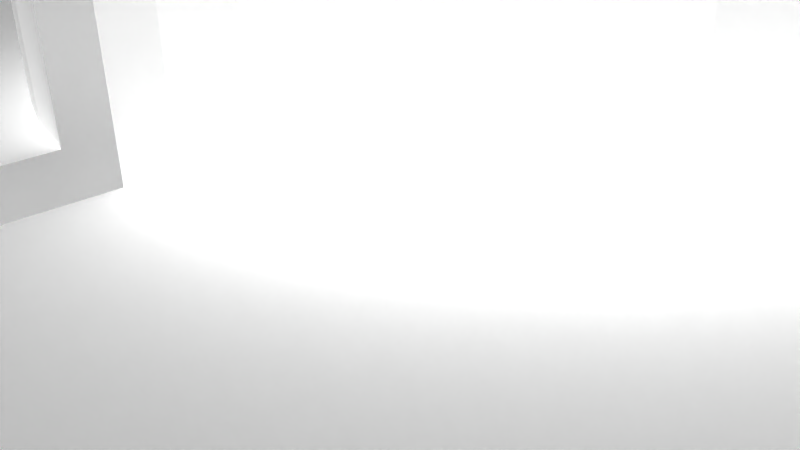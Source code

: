 # Source: 12361.blend  (saved by Blender 2.72.0; exported with 4.5.12 LTS)
import bpy
from mathutils import Matrix  # noqa: F401  (used for matrix-valued properties, if any)

bpy.ops.wm.read_factory_settings(use_empty=True)
scene = bpy.context.scene
scene.name = 'Scene'

# ---- collections
col_collection_1 = bpy.data.collections.new('Collection 1'); scene.collection.children.link(col_collection_1)

# ---- materials (node trees are filled in below, after node groups)
mat_material = bpy.data.materials.new('Material')
mat_material.alpha_threshold = 0.0
mat_material.use_transparent_shadow = False
mat_material.diffuse_color = (1.0, 1.0, 1.0, 1.0)
mat_material.specular_color = (0.902, 0.902, 0.902)
mat_material.roughness = 0.5

# ---- material node trees

# ---- world
world_world = bpy.data.worlds.new('World'); scene.world = world_world
world_world.color = (0.05088, 0.05088, 0.05088)
world_world.use_sun_shadow = False
world_world.sun_shadow_jitter_overblur = 0.0
world_world.cycles.sampling_method = 'MANUAL'
world_world.cycles.sample_map_resolution = 256

# ---- cameras
cam_camera = bpy.data.cameras.new('Camera')
cam_camera.clip_end = 100.0
cam_camera.lens = 35.0
cam_camera.sensor_width = 32.0
cam_camera.sensor_height = 18.0
cam_camera.ortho_scale = 7.314
cam_camera.dof.focus_distance = 0.0
cam_camera.dof.aperture_fstop = 128.0

# ---- meshes
me_model = bpy.data.meshes.new('Model')
me_model.from_pydata([(-5.502, 1.02, -8.386), (-5.523, 1.27, -8.363), (-0.635, 1.27, -8.363), (-5.445, 0.783, -8.453), (-0.635, 0.9199, -8.409), (-5.362, 0.5691, -8.558), (-0.635, 0.5937, -8.544), (-5.264, 0.381, -8.696), (-5.161, 0.221, -8.861), (-0.635, 0.3136, -8.759), (-5.06, 0.09078, -9.053), (-0.635, 0.09866, -9.039), (-4.967, -0.005437, -9.265), (-4.887, -0.06467, -9.496), (-0.635, -0.03646, -9.365), (-4.825, -0.08231, -9.74), (-0.635, -0.08255, -9.715), (-4.785, -0.055, -9.987), (-4.768, -0.003324, -10.17), (-0.635, -0.03646, -10.07), (-4.762, 0.2875, -10.64), (-4.762, 0.07453, -10.35), (-0.635, 0.09866, -10.39), (-4.762, 0.5723, -10.87), (-0.635, 0.3136, -10.67), (-4.762, 0.9079, -11.02), (-0.635, 0.5937, -10.89), (-4.762, 1.27, -11.07), (-0.635, 0.9199, -11.02), (-0.635, 1.27, -11.07), (0.635, 1.27, -7.937), (4.762, 1.27, -7.937), (4.762, 0.8098, -7.998), (0.635, 0.8098, -7.998), (0.635, 0.381, -8.175), (4.762, 0.381, -8.175), (0.635, 0.01276, -8.458), (4.762, 0.01276, -8.458), (0.635, -0.4474, -9.255), (0.635, -0.2698, -8.826), (4.762, -0.2698, -8.826), (0.635, -0.508, -9.715), (4.762, -0.4474, -9.255), (0.635, -0.4474, -10.18), (4.762, -0.508, -9.715), (4.762, -0.4474, -10.18), (0.635, -0.2698, -10.6), (4.762, -0.2698, -10.6), (0.635, 0.381, -11.25), (0.635, 0.01276, -10.97), (4.762, 0.01276, -10.97), (4.762, 0.381, -11.25), (0.635, 0.8098, -11.43), (4.762, 0.8098, -11.43), (0.635, 1.27, -11.49), (4.762, 1.27, -11.49), (9.47, 1.76, -6.257), (9.5, 1.27, -6.223), (4.762, 1.27, -6.223), (9.218, 2.679, -6.52), (9.379, 2.235, -6.359), (4.762, 2.174, -6.342), (8.277, 3.631, -7.142), (8.664, 3.391, -6.94), (4.762, 3.016, -6.691), (8.981, 3.07, -6.722), (6.515, 4.077, -7.638), (6.919, 3.962, -7.49), (4.762, 3.74, -7.246), (7.832, 3.795, -7.302), (6.116, 4.226, -7.855), (5.757, 4.382, -8.129), (4.762, 4.295, -7.969), (5.441, 4.528, -8.457), (5.176, 4.65, -8.836), (4.762, 4.643, -8.811), (4.969, 4.733, -9.259), (4.831, 4.762, -9.715), (4.762, 4.762, -9.715), (6.915, -2.222, 8.42), (6.915, 4.762, 8.42), (6.565, 4.762, 8.466), (6.565, -2.222, 8.466), (6.239, -2.222, 8.601), (6.239, 4.762, 8.601), (5.958, -2.222, 8.816), (5.958, 4.762, 8.816), (5.743, -2.222, 9.096), (5.743, 4.762, 9.096), (5.608, -2.222, 9.423), (5.608, 4.762, 9.423), (5.562, -2.222, 9.773), (5.562, 4.762, 9.773), (5.608, -2.222, 10.12), (5.608, 4.762, 10.12), (5.743, -2.222, 10.45), (5.743, 4.762, 10.45), (5.958, -2.222, 10.73), (5.958, 4.762, 10.73), (6.239, -2.222, 10.94), (6.239, 4.762, 10.94), (6.565, -2.222, 11.08), (6.565, 4.762, 11.08), (6.915, -2.222, 11.13), (6.915, 4.762, 11.13), (-6.915, -2.222, 8.42), (-6.915, 4.762, 8.42), (-7.265, 4.762, 8.466), (-7.265, -2.222, 8.466), (-7.591, -2.222, 8.601), (-7.591, 4.762, 8.601), (-7.871, -2.222, 8.816), (-7.871, 4.762, 8.816), (-8.086, -2.222, 9.096), (-8.086, 4.762, 9.096), (-8.221, -2.222, 9.423), (-8.221, 4.762, 9.423), (-8.267, -2.222, 9.773), (-8.267, 4.762, 9.773), (-8.221, -2.222, 10.12), (-8.221, 4.762, 10.12), (-8.086, -2.222, 10.45), (-8.086, 4.762, 10.45), (-7.871, -2.222, 10.73), (-7.871, 4.762, 10.73), (-7.591, -2.222, 10.94), (-7.591, 4.762, 10.94), (-7.265, -2.222, 11.08), (-7.265, 4.762, 11.08), (-6.915, -2.222, 11.13), (-6.915, 4.762, 11.13), (-6.915, -2.222, -5.409), (-6.915, 4.762, -5.409), (-7.265, 4.762, -5.363), (-7.265, -2.222, -5.363), (-7.591, -2.222, -5.228), (-7.591, 4.762, -5.228), (-7.871, -2.222, -5.013), (-7.871, 4.762, -5.013), (-8.086, -2.222, -4.733), (-8.086, 4.762, -4.733), (-8.221, -2.222, -4.407), (-8.221, 4.762, -4.407), (-8.267, -2.222, -4.057), (-8.267, 4.762, -4.057), (-8.221, -2.222, -3.707), (-8.221, 4.762, -3.707), (-8.086, -2.222, -3.381), (-8.086, 4.762, -3.381), (-7.871, -2.222, -3.101), (-7.871, 4.762, -3.101), (-7.591, -2.222, -2.886), (-7.591, 4.762, -2.886), (-7.265, -2.222, -2.75), (-7.265, 4.762, -2.75), (-6.915, -2.222, -2.704), (-6.915, 4.762, -2.704), (6.915, -2.222, -5.409), (6.915, 4.762, -5.409), (6.565, 4.762, -5.363), (6.565, -2.222, -5.363), (6.239, -2.222, -5.228), (6.239, 4.762, -5.228), (5.958, -2.222, -5.013), (5.958, 4.762, -5.013), (5.743, -2.222, -4.733), (5.743, 4.762, -4.733), (5.608, -2.222, -4.407), (5.608, 4.762, -4.407), (5.562, -2.222, -4.057), (5.562, 4.762, -4.057), (5.608, -2.222, -3.707), (5.608, 4.762, -3.707), (5.743, -2.222, -3.381), (5.743, 4.762, -3.381), (5.958, -2.222, -3.101), (5.958, 4.762, -3.101), (6.239, -2.222, -2.886), (6.239, 4.762, -2.886), (6.565, -2.222, -2.75), (6.565, 4.762, -2.75), (6.915, -2.222, -2.704), (6.915, 4.762, -2.704), (9.621, 4.762, -1.746), (7.871, 4.762, -3.101), (7.591, 4.762, -2.886), (9.891, 4.762, -2.471), (-4.604, 4.762, 12.48), (-5.743, 4.762, 10.45), (-5.958, 4.762, 10.73), (9.55, 4.762, -0.976), (7.265, 4.762, -2.75), (-3.834, 4.762, 12.41), (-5.608, 4.762, 10.12), (-5.562, 4.762, 9.773), (2.38, 4.762, 2.094), (-0.635, 4.762, -13.14), (-4.762, 4.762, -13.14), (-4.762, 4.762, -10.35), (-4.885, 4.762, -9.503), (-0.9186, 4.762, 5.183), (-5.608, 4.762, 9.423), (2.496, 4.762, 2.709), (-9.038, 4.762, -6.677), (-9.672, 4.762, -5.999), (-8.245, 4.762, -7.156), (-10.1, 4.762, -5.175), (-0.3127, 4.762, 5.338), (10.11, 4.762, 1.819), (-10.28, 4.762, -4.266), (-1.038, 4.762, 12.96), (10.16, 4.762, 2.858), (-6.529, 4.762, -7.632), (4.487e-13, 4.762, 13.02), (0.3127, 4.762, 5.338), (10.11, 4.762, 3.896), (2.454, 4.762, 3.333), (-10.21, 4.762, -3.342), (-6.565, 4.762, -5.363), (1.038, 4.762, 12.96), (1.924, 4.762, 4.455), (1.467, 4.762, 4.882), (0.9186, 4.762, 5.183), (-6.239, 4.762, -5.228), (-5.806, 4.762, -8.086), (2.26, 4.762, 3.927), (-9.621, 4.762, -1.746), (-5.958, 4.762, -5.013), (-9.55, 4.762, -0.976), (-5.743, 4.762, -4.733), (-5.243, 4.762, -8.728), (-5.608, 4.762, -4.407), (9.55, 4.762, 6.692), (7.265, 4.762, 8.466), (7.591, 4.762, 8.601), (3.834, 4.762, 12.41), (-6.565, 4.762, -2.75), (9.621, 4.762, 7.462), (7.871, 4.762, 8.816), (4.604, 4.762, 12.48), (8.086, 4.762, 9.096), (8.221, 4.762, 9.423), (4.762, 4.762, -13.14), (0.635, 4.762, -13.14), (5.157, 4.762, -8.868), (10.19, 4.762, 8.989), (8.267, 4.762, 9.773), (6.131, 4.762, 13.05), (10.29, 4.762, 9.841), (8.221, 4.762, 10.12), (6.984, 4.762, 13.14), (7.265, 4.762, 11.08), (10.16, 4.762, 10.69), (8.086, 4.762, 10.45), (7.832, 4.762, 13.02), (7.591, 4.762, 10.94), (-1.72, 4.762, 1.043), (-5.743, 4.762, -3.381), (-5.958, 4.762, -3.101), (9.824, 4.762, 11.48), (7.871, 4.762, 10.73), (8.621, 4.762, 12.68), (9.299, 4.762, 12.16), (-2.116, 4.762, 1.527), (0.635, 4.762, 0.4398), (-6.239, 4.762, -2.886), (-0.635, 4.762, 0.4398), (-1.215, 4.762, 0.6731), (-5.608, 4.762, -3.707), (-2.38, 4.762, 2.094), (-5.562, 4.762, -4.057), (-2.496, 4.762, 2.709), (-10.11, 4.762, 1.819), (-10.16, 4.762, 2.858), (-10.11, 4.762, 3.896), (-2.454, 4.762, 3.333), (-9.621, 4.762, 7.462), (5.724, 4.762, -8.159), (6.479, 4.762, -7.654), (-9.55, 4.762, 6.692), (-10.19, 4.762, 8.989), (-10.29, 4.762, 9.841), (7.265, 4.762, -5.363), (8.245, 4.762, -7.156), (1.215, 4.762, 0.6731), (-6.565, 4.762, 8.466), (-2.26, 4.762, 3.927), (-10.16, 4.762, 10.69), (7.591, 4.762, -5.228), (9.038, 4.762, -6.677), (-6.239, 4.762, 8.601), (-9.824, 4.762, 11.48), (-1.924, 4.762, 4.455), (1.72, 4.762, 1.043), (7.871, 4.762, -5.013), (-5.958, 4.762, 8.816), (-9.299, 4.762, 12.16), (-1.467, 4.762, 4.882), (-5.743, 4.762, 9.096), (2.116, 4.762, 1.527), (9.672, 4.762, -5.999), (8.086, 4.762, -4.733), (-8.621, 4.762, 12.68), (10.1, 4.762, -5.175), (8.221, 4.762, -4.407), (-7.832, 4.762, 13.02), (10.28, 4.762, -4.266), (8.267, 4.762, -4.057), (-6.984, 4.762, 13.14), (10.21, 4.762, -3.342), (8.221, 4.762, -3.707), (-6.131, 4.762, 13.05), (-6.565, 4.762, 11.08), (8.086, 4.762, -3.381), (-6.239, 4.762, 10.94), (7.776, -1.269, -7.317), (8.245, -2.222, -7.156), (8.172, -1.138, -7.186), (8.59, -0.9063, -6.984), (9.038, -2.222, -6.677), (8.932, -0.5907, -6.76), (9.191, -0.1957, -6.545), (9.672, -2.222, -5.999), (9.467, 0.7544, -6.261), (9.366, 0.258, -6.372), (10.1, -2.222, -5.175), (10.28, -2.222, -4.266), (10.21, -2.222, -3.342), (6.808, -1.45, -7.524), (6.309, -1.61, -7.74), (6.479, -2.222, -7.654), (5.863, -1.794, -8.039), (5.477, -1.971, -8.415), (5.724, -2.222, -8.159), (5.162, -2.116, -8.859), (5.157, -2.222, -8.868), (4.964, -2.194, -9.272), (4.831, -2.222, -9.715), (8.221, -2.222, -4.407), (8.267, -2.222, -4.057), (-7.832, -2.222, 13.02), (-6.984, -2.222, 13.14), (8.221, -2.222, -3.707), (-6.565, -2.222, 11.08), (-6.131, -2.222, 13.05), (-4.885, -2.222, -9.503), (-4.762, -2.222, -10.35), (-0.635, -2.222, -13.14), (-4.762, -2.222, -13.14), (7.871, -2.222, -3.101), (8.086, -2.222, -3.381), (-6.239, -2.222, 10.94), (-5.958, -2.222, 10.73), (-9.672, -2.222, -5.999), (-9.038, -2.222, -6.677), (-8.245, -2.222, -7.156), (9.621, -2.222, -1.746), (-10.1, -2.222, -5.175), (7.591, -2.222, -2.886), (-4.604, -2.222, 12.48), (-5.743, -2.222, 10.45), (-10.28, -2.222, -4.266), (6.007, -2.222, 0.7996), (5.699, -2.222, 0.05689), (9.55, -2.222, -0.976), (7.265, -2.222, -2.75), (-3.834, -2.222, 12.41), (-5.608, -2.222, 10.12), (-10.21, -2.222, -3.342), (-3.083, -2.222, 8.409), (-2.356, -2.222, 8.754), (-6.529, -2.222, -7.632), (-6.565, -2.222, -5.363), (6.219, -2.222, 1.575), (-1.592, -2.222, 9.005), (-5.806, -2.222, -8.086), (-6.239, -2.222, -5.228), (-9.621, -2.222, -1.746), (-5.958, -2.222, -5.013), (-0.8026, -2.222, 9.157), (-9.55, -2.222, -0.976), (-5.243, -2.222, -8.728), (-5.743, -2.222, -4.733), (6.331, -2.222, 2.372), (10.11, -2.222, 1.819), (-1.284e-14, -2.222, 9.208), (-1.038, -2.222, 12.96), (6.342, -2.222, 3.176), (10.16, -2.222, 2.858), (4.487e-13, -2.222, 13.02), (6.251, -2.222, 3.975), (10.11, -2.222, 3.896), (0.8026, -2.222, 9.157), (1.038, -2.222, 12.96), (-5.958, -2.222, -3.101), (-5.743, -2.222, -3.381), (-4.253, -2.222, -1.858), (4.376, -2.222, 7.459), (4.923, -2.222, 6.869), (-6.565, -2.222, -2.75), (-6.239, -2.222, -2.886), (-4.814, -2.222, -1.283), (3.76, -2.222, 7.975), (-3.622, -2.222, -2.358), (-5.608, -2.222, -3.707), (-5.562, -2.222, -4.057), (6.06, -2.222, 4.756), (1.592, -2.222, 9.005), (-5.299, -2.222, -0.6409), (5.39, -2.222, 6.215), (-5.608, -2.222, -4.407), (-2.934, -2.222, -2.774), (3.083, -2.222, 8.409), (-5.699, -2.222, 0.05689), (5.771, -2.222, 5.506), (-2.199, -2.222, -3.099), (2.356, -2.222, 8.754), (-6.007, -2.222, 0.7996), (7.265, -2.222, 8.466), (0.635, -2.222, -13.14), (4.762, -2.222, -13.14), (4.762, -2.222, -9.715), (-1.428, -2.222, -3.329), (-6.219, -2.222, 1.575), (7.591, -2.222, 8.601), (9.55, -2.222, 6.692), (-10.11, -2.222, 1.819), (3.834, -2.222, 12.41), (-0.635, -2.222, -3.46), (-6.331, -2.222, 2.372), (-10.16, -2.222, 2.858), (7.871, -2.222, 8.816), (9.621, -2.222, 7.462), (4.604, -2.222, 12.48), (-6.342, -2.222, 3.176), (-10.11, -2.222, 3.896), (0.635, -2.222, -3.46), (-6.251, -2.222, 3.975), (8.221, -2.222, 9.423), (8.086, -2.222, 9.096), (1.428, -2.222, -3.329), (-6.06, -2.222, 4.756), (2.199, -2.222, -3.099), (8.267, -2.222, 9.773), (10.19, -2.222, 8.989), (-9.55, -2.222, 6.692), (-5.771, -2.222, 5.506), (6.131, -2.222, 13.05), (10.29, -2.222, 9.841), (8.221, -2.222, 10.12), (7.265, -2.222, 11.08), (6.984, -2.222, 13.14), (8.086, -2.222, 10.45), (10.16, -2.222, 10.69), (7.591, -2.222, 10.94), (7.832, -2.222, 13.02), (7.871, -2.222, 10.73), (9.824, -2.222, 11.48), (8.621, -2.222, 12.68), (9.299, -2.222, 12.16), (-9.621, -2.222, 7.462), (2.934, -2.222, -2.774), (-10.19, -2.222, 8.989), (3.622, -2.222, -2.358), (-5.39, -2.222, 6.215), (-10.29, -2.222, 9.841), (7.265, -2.222, -5.363), (-10.16, -2.222, 10.69), (-6.565, -2.222, 8.466), (-4.923, -2.222, 6.869), (7.591, -2.222, -5.228), (-6.239, -2.222, 8.601), (-9.824, -2.222, 11.48), (4.253, -2.222, -1.858), (7.871, -2.222, -5.013), (-5.958, -2.222, 8.816), (-9.299, -2.222, 12.16), (-4.376, -2.222, 7.459), (-5.743, -2.222, 9.096), (4.814, -2.222, -1.283), (8.086, -2.222, -4.733), (-8.621, -2.222, 12.68), (-5.608, -2.222, 9.423), (-3.76, -2.222, 7.975), (5.299, -2.222, -0.6409), (-5.562, -2.222, 9.773), (-6.331, -4.762, 2.372), (4.376, -4.762, 7.459), (-6.342, -4.762, 3.176), (4.923, -4.762, 6.869), (-6.219, -4.762, 1.575), (3.76, -4.762, 7.975), (-6.007, -4.762, 0.7996), (3.083, -4.762, 8.409), (1.428, -4.762, -3.329), (0.635, -4.762, -3.46), (-5.699, -4.762, 0.05689), (2.199, -4.762, -3.099), (2.356, -4.762, 8.754), (-5.299, -4.762, -0.6409), (2.934, -4.762, -2.774), (1.592, -4.762, 9.005), (-4.814, -4.762, -1.283), (0.8026, -4.762, 9.157), (3.622, -4.762, -2.358), (-4.253, -4.762, -1.858), (4.253, -4.762, -1.858), (-1.284e-14, -4.762, 9.208), (-3.622, -4.762, -2.358), (-0.8026, -4.762, 9.157), (4.814, -4.762, -1.283), (-2.934, -4.762, -2.774), (-1.592, -4.762, 9.005), (5.299, -4.762, -0.6409), (-2.199, -4.762, -3.099), (-1.428, -4.762, -3.329), (-2.356, -4.762, 8.754), (5.699, -4.762, 0.05689), (-0.635, -4.762, -3.46), (-3.083, -4.762, 8.409), (6.007, -4.762, 0.7996), (6.219, -4.762, 1.575), (-3.76, -4.762, 7.975), (-4.376, -4.762, 7.459), (6.331, -4.762, 2.372), (6.342, -4.762, 3.176), (-4.923, -4.762, 6.869), (-5.39, -4.762, 6.215), (6.251, -4.762, 3.975), (-5.771, -4.762, 5.506), (6.06, -4.762, 4.756), (-6.06, -4.762, 4.756), (5.771, -4.762, 5.506), (-6.251, -4.762, 3.975), (5.39, -4.762, 6.215), (0.635, -4.762, 0.4398), (2.454, -4.762, 3.333), (-2.454, -4.762, 3.333), (-2.26, -4.762, 3.927), (0.3127, -4.762, 5.338), (0.9186, -4.762, 5.183), (1.215, -4.762, 0.6731), (2.26, -4.762, 3.927), (-1.924, -4.762, 4.455), (1.72, -4.762, 1.043), (1.467, -4.762, 4.882), (1.924, -4.762, 4.455), (-1.467, -4.762, 4.882), (2.116, -4.762, 1.527), (-0.9186, -4.762, 5.183), (2.38, -4.762, 2.094), (-1.72, -4.762, 1.043), (-2.116, -4.762, 1.527), (-1.215, -4.762, 0.6731), (-2.38, -4.762, 2.094), (-0.3127, -4.762, 5.338), (2.496, -4.762, 2.709), (-0.635, -4.762, 0.4398), (-2.496, -4.762, 2.709), (-4.762, 2.252, -10.64), (-4.762, 2.465, -10.35), (-4.762, 1.632, -11.02), (-4.762, 1.968, -10.87), (4.762, 2.987, -9.255), (4.762, 3.048, -9.715), (4.762, 2.987, -10.18), (4.762, 2.81, -10.6), (4.762, 1.73, -11.43), (4.762, 2.159, -11.25), (4.762, 2.527, -10.97), (4.762, -0.4762, -6.691), (4.762, -1.2, -7.246), (4.762, 0.3661, -6.342), (4.762, -1.755, -7.969), (4.762, -2.103, -8.811), (4.762, 1.73, -7.998), (4.762, 2.159, -8.175), (4.762, 2.527, -8.458), (4.762, 2.81, -8.826), (0.635, 2.159, -11.25), (0.635, 2.527, -10.97), (0.635, 1.73, -11.43), (0.635, 2.81, -10.6), (0.635, 2.987, -10.18), (0.635, 3.048, -9.715), (0.635, 2.987, -9.255), (0.635, 1.73, -7.998), (0.635, 2.159, -8.175), (0.635, 2.527, -8.458), (0.635, 2.81, -8.826), (-0.635, 1.62, -11.02), (-0.635, 1.946, -10.89), (-0.635, 2.226, -10.67), (-0.635, 2.441, -10.39), (-0.635, 2.576, -10.07), (-0.635, 2.623, -9.715), (-0.635, 2.576, -9.365), (-0.635, 1.62, -8.409), (-0.635, 2.226, -8.759), (-0.635, 2.441, -9.039), (-0.635, 1.946, -8.544), (-4.775, 2.572, -10.08), (-4.814, 2.62, -9.799), (-4.88, 2.608, -9.519), (-4.972, 2.541, -9.254), (-5.08, 2.426, -9.012), (-5.196, 2.268, -8.802), (-5.312, 2.072, -8.626), (-5.416, 1.84, -8.489), (-5.492, 1.577, -8.398)], [], [(3, 0, 4), (332, 574, 573, 331), (8, 7, 9), (315, 328, 571, 317), (68, 72, 70, 66, 67), (13, 12, 14), (346, 345, 15, 17, 18), (330, 333, 331, 329), (18, 17, 19), (11, 14, 12, 10), (562, 591, 592, 559), (317, 571, 570, 320, 318), (561, 27, 29, 590), (141, 142, 144, 143), (147, 148, 150, 149), (85, 86, 88, 87), (478, 298, 295, 475), (293, 544, 548, 299), (555, 549, 200, 207), (67, 69, 62, 68), (381, 375, 1, 0, 3, 5), (60, 56, 61), (321, 570, 572, 324), (607, 608, 230, 606), (65, 59, 64), (1, 224, 230, 608, 609), (316, 330, 328, 315, 317), (345, 381, 8, 10, 12), (6, 9, 7, 5), (71, 70, 72), (57, 56, 60, 59, 289, 300), (74, 73, 75), (74, 75, 76), (77, 76, 78), (76, 75, 78), (496, 492, 417, 413), (326, 325, 303, 306), (195, 550, 556, 202), (114, 116, 115, 113), (222, 540, 539, 214), (405, 270, 231, 410), (365, 181, 182, 191), (342, 310, 307, 339), (502, 499, 408, 401), (543, 538, 286, 292), (343, 129, 130, 312), (538, 537, 275, 286), (513, 510, 479, 484), (484, 363, 517, 513), (109, 110, 112, 111), (361, 368, 217, 209), (454, 255, 260, 456), (338, 304, 301, 480), (583, 565, 564, 584), (518, 515, 422, 428), (292, 297, 547, 543), (452, 253, 249, 449), (197, 196, 347, 348), (239, 433, 447, 247), (243, 264, 284, 293, 299, 195, 202, 216, 225, 220, 221, 222, 214, 207, 200, 297, 292, 295, 298, 201, 194, 193, 188, 189, 314, 312, 130, 128, 126, 124, 122, 120, 118, 116, 114, 112, 110, 107, 106, 285, 286, 275, 271, 269, 263, 256, 257, 258, 265, 236, 156, 154, 152, 150, 148, 146, 144, 142, 140, 138, 136, 133, 132, 218, 223, 227, 229, 231, 270, 268, 266, 196, 197, 198, 199, 230, 224, 212, 205, 203, 204, 206, 209, 217, 226, 228, 272, 273, 274, 279, 276, 280, 281, 287, 291, 296, 302, 305, 308, 311, 187, 192, 210, 213, 219, 235, 239, 247, 250, 254, 261, 262, 259, 252, 248, 245, 237, 238, 240, 241, 246, 249, 253, 260, 255, 251, 104, 102, 100, 98, 96, 94, 92, 90, 88, 86, 84, 81, 80, 233, 232, 215, 211, 208, 190, 183, 184, 185, 191, 182, 180, 178, 176, 174, 172, 170, 168, 166, 164, 162, 159, 158, 282, 288, 294, 301, 304, 307, 310, 186, 309, 306, 303, 300, 289, 283, 278, 277, 244, 77, 78, 242), (297, 200, 549, 547), (352, 189, 188, 360), (177, 178, 180, 179), (264, 535, 541, 284), (453, 448, 248, 252), (251, 255, 454, 450), (514, 511, 411, 415), (341, 344, 311, 308), (427, 235, 219, 393), (83, 84, 86, 85), (462, 465, 281, 280), (83, 85, 397, 398, 82), (418, 233, 80, 79), (161, 162, 164, 163), (431, 238, 234, 424), (494, 495, 436, 440), (581, 567, 568, 579), (284, 541, 544, 293), (115, 116, 118, 117), (353, 357, 206, 204), (234, 238, 237, 232, 233), (44, 45, 43, 41), (507, 503, 392, 385), (465, 467, 287, 281), (552, 551, 256, 263), (480, 301, 294, 474), (149, 150, 152, 151), (525, 524, 383, 387), (498, 493, 412, 416), (266, 268, 257, 256, 267), (212, 371, 355, 205), (52, 53, 55, 54), (490, 486, 429, 423), (385, 379, 509, 507), (64, 61, 58, 572, 570, 571, 573, 574, 421, 420, 242, 78, 564, 565, 566, 569, 568, 567, 55, 53, 51, 50, 47, 45, 44, 42, 40, 37, 35, 32, 31, 575, 576, 577, 578, 563, 72, 68), (93, 94, 96, 95), (55, 567, 581, 54), (425, 232, 237, 432), (515, 514, 415, 422), (36, 37, 40, 39), (579, 568, 569, 580), (243, 242, 420, 419), (370, 369, 519, 516), (22, 19, 16, 14, 11, 9, 6, 4, 2, 428, 347, 196, 266, 598, 599, 596, 595, 594, 593, 592, 591, 590, 29, 28, 26, 24), (340, 341, 308, 305), (186, 310, 313, 184, 183), (594, 595, 602, 601), (598, 600, 607, 606), (65, 63, 62, 283, 289), (597, 2, 1, 609), (64, 68, 62, 63, 65), (58, 61, 56, 57), (59, 65, 289), (318, 316, 317), (559, 592, 593, 560), (319, 320, 321), (61, 64, 59, 60), (348, 346, 18, 21, 20, 23, 25, 27, 561, 562, 559, 560, 601, 198, 197), (325, 322, 57, 300, 303), (466, 282, 158, 157), (329, 328, 330), (18, 19, 22, 21), (332, 331, 333), (334, 332, 335), (332, 333, 335), (334, 335, 336), (336, 335, 337), (278, 66, 70), (277, 71, 73), (277, 73, 244), (244, 73, 74), (244, 74, 76), (244, 76, 77), (588, 577, 576, 587), (239, 235, 427, 433), (523, 522, 483, 477), (356, 327, 309, 186, 183), (40, 42, 38, 39), (499, 496, 413, 408), (187, 311, 344, 359), (180, 182, 181, 179), (467, 472, 291, 287), (486, 488, 434, 429), (459, 457, 259, 262), (432, 237, 245, 444), (256, 551, 553, 267), (111, 112, 114, 113), (202, 556, 536, 216), (166, 168, 167, 165), (192, 187, 359, 366), (243, 419, 52, 54, 581, 579, 580, 582, 583), (88, 90, 89, 87), (504, 506, 510, 513, 517, 520, 521, 524, 525, 528, 530, 532, 534, 489, 487, 491, 493, 498, 501, 503, 507, 509, 512, 516, 519, 522, 523, 526, 527, 529, 531, 533, 488, 486, 490, 492, 496, 499, 502, 505, 508, 511, 514, 515, 518, 557, 553, 551, 552, 554, 558, 537, 538, 543, 547, 549, 555, 539, 540, 545, 546, 542, 536, 556, 550, 548, 544, 541, 535, 495, 494, 497, 500), (367, 193, 194, 485), (145, 146, 148, 147), (531, 529, 446, 441), (379, 374, 512, 509), (355, 354, 203, 205), (439, 240, 238, 431), (118, 120, 119, 117), (395, 257, 268, 404), (455, 458, 261, 254), (450, 103, 104, 251), (108, 105, 106, 107), (192, 366, 386, 210), (585, 563, 578, 589), (167, 169, 461, 442, 165), (33, 32, 35, 34), (400, 265, 258, 394), (501, 498, 416, 407), (356, 183, 190, 364), (396, 401, 399, 400, 394, 395, 403), (389, 393, 219, 213), (468, 285, 106, 105), (128, 130, 129, 127), (97, 98, 100, 99), (339, 307, 304, 338), (391, 215, 232, 425), (508, 505, 396, 403), (175, 176, 178, 177), (364, 190, 208, 384), (134, 133, 136, 135), (43, 45, 47, 46), (82, 81, 84, 83), (485, 194, 201, 482), (536, 542, 225, 216), (505, 502, 401, 396), (443, 246, 241, 438), (382, 229, 227, 378), (504, 500, 461, 463), (123, 124, 126, 125), (279, 274, 435, 445), (456, 260, 253, 452), (386, 389, 213, 210), (351, 314, 189, 352), (482, 201, 298, 478), (442, 461, 500, 497), (134, 131, 132, 133), (527, 526, 469, 464), (95, 96, 98, 97), (476, 481, 302, 296), (545, 540, 222, 221), (475, 295, 290, 471), (267, 553, 557, 266), (493, 491, 402, 412), (447, 451, 250, 247), (404, 268, 270, 405), (489, 534, 409, 398), (269, 554, 552, 263), (160, 157, 158, 159), (458, 459, 262, 261), (440, 442, 497, 494), (266, 557, 518, 428, 2, 597, 600, 598), (163, 164, 166, 165), (299, 548, 550, 195), (34, 35, 37, 36), (481, 340, 305, 302), (524, 521, 373, 383), (492, 490, 423, 417), (117, 119, 467, 465, 462, 115), (358, 185, 184, 349), (125, 126, 128, 127), (516, 512, 374, 370), (589, 578, 577, 588), (137, 138, 140, 139), (220, 546, 545, 221), (350, 313, 310, 342), (391, 388, 211, 215), (584, 564, 563, 585), (532, 530, 406, 414), (82, 79, 80, 81), (372, 218, 132, 131), (533, 531, 441, 437), (586, 575, 31, 30), (119, 120, 122, 121), (276, 279, 445, 460), (360, 188, 193, 367), (503, 501, 407, 392), (520, 517, 363, 362), (580, 569, 566, 582), (228, 226, 377, 380), (438, 241, 240, 439), (432, 444, 448, 453, 457, 459, 458, 455, 451, 447, 433, 427, 393, 389, 386, 366, 359, 344, 341, 340, 481, 476, 472, 467, 119, 121, 123, 125, 127, 129, 343, 351, 352, 360, 367, 485, 482, 478, 475, 471, 468, 105, 108, 109, 111, 113, 115, 462, 460, 445, 435, 430, 426, 380, 377, 368, 361, 357, 353, 354, 355, 371, 375, 381, 345, 346, 348, 347, 428, 422, 415, 411, 403, 395, 404, 405, 410, 382, 378, 376, 372, 131, 134, 135, 137, 139, 141, 143, 145, 147, 149, 151, 153, 155, 399, 401, 408, 413, 417, 423, 429, 434, 437, 441, 446, 464, 469, 477, 483, 369, 370, 374, 379, 385, 392, 407, 416, 412, 402, 397, 85, 87, 89, 91, 93, 95, 97, 99, 101, 103, 450, 454, 456, 452, 449, 443, 438, 439, 431, 424, 418, 79, 82, 398, 409, 414, 406, 390, 387, 383, 373, 362, 363, 484, 479, 473, 463, 461, 169, 171, 173, 175, 177, 179, 181, 365, 358, 349, 350, 342, 339, 338, 480, 474, 470, 466, 157, 160, 161, 163, 165, 442, 440, 436, 419, 420, 421, 337, 335, 333, 330, 316, 319, 322, 325, 326, 327, 356, 364, 384, 388, 391, 425), (472, 476, 296, 291), (388, 384, 208, 211), (50, 51, 48, 49), (457, 453, 252, 259), (89, 90, 92, 91), (275, 537, 558, 271), (394, 258, 257, 395), (173, 174, 176, 175), (473, 479, 510, 506), (399, 155, 156, 236), (271, 558, 554, 269), (488, 533, 437, 434), (99, 100, 102, 101), (171, 172, 174, 173), (295, 292, 286, 285, 290), (589, 588, 587, 586, 30, 33, 34, 36, 39, 38, 41, 43, 46, 49, 48, 52, 419, 436, 495, 535, 264, 243, 583, 584, 585), (48, 51, 53, 52), (327, 326, 306, 309), (451, 455, 254, 250), (530, 528, 390, 406), (410, 231, 229, 382), (542, 546, 220, 225), (526, 523, 477, 469), (522, 519, 369, 483), (167, 168, 170, 169), (160, 159, 162, 161), (102, 104, 103, 101), (312, 314, 351, 343), (214, 539, 555, 207), (349, 184, 313, 350), (228, 380, 426, 272), (154, 156, 155, 153), (487, 489, 398, 397), (140, 142, 141, 139), (288, 282, 466, 470), (448, 444, 245, 248), (529, 527, 464, 446), (534, 532, 414, 409), (170, 172, 171, 169), (191, 185, 358, 365), (563, 564, 78, 75, 72), (521, 520, 362, 373), (506, 504, 463, 473), (426, 430, 273, 272), (587, 576, 575, 586), (121, 122, 124, 123), (378, 227, 223, 376), (491, 487, 397, 402), (511, 508, 403, 411), (329, 573, 571, 328), (199, 602, 603), (608, 600, 597, 609), (199, 603, 604), (324, 323, 57, 322, 319, 321), (278, 70, 71, 277), (67, 66, 278, 283, 62, 69), (16, 19, 17, 15), (28, 29, 27, 25), (72, 75, 73, 71), (3, 4, 6, 5), (7, 8, 381, 5), (13, 15, 345, 12), (198, 601, 602, 199), (1, 375, 371, 212, 224), (108, 107, 110, 109), (337, 421, 336), (334, 336, 574), (336, 421, 574), (334, 574, 332), (329, 331, 573), (605, 599, 598, 606), (13, 14, 16, 15), (321, 320, 570), (604, 596, 599, 605), (319, 316, 318, 320), (323, 324, 572), (8, 9, 11, 10), (462, 280, 276, 460), (42, 44, 41, 38), (92, 94, 93, 91), (357, 361, 209, 206), (430, 435, 274, 273), (368, 377, 226, 217), (26, 28, 25, 23), (24, 26, 23, 20), (22, 24, 20, 21), (561, 590, 591, 562), (2, 4, 0, 1), (603, 602, 595), (604, 603, 596), (603, 595, 596), (323, 572, 58, 57), (560, 593, 594, 601), (604, 605, 606, 230, 199), (608, 607, 600), (135, 136, 138, 137), (474, 294, 288, 470), (33, 30, 31, 32), (290, 285, 468, 471), (236, 265, 400, 399), (354, 353, 204, 203), (151, 152, 154, 153), (144, 146, 145, 143), (449, 249, 246, 443), (223, 218, 372, 376), (528, 525, 387, 390), (582, 566, 565, 583), (46, 47, 50, 49), (234, 233, 418, 424)])
me_model.materials.append(mat_material)
me_model.use_remesh_preserve_volume = False
me_model.use_remesh_preserve_attributes = False
me_model.use_mirror_vertex_groups = False
me_model.update()

# ---- objects
ob_model = bpy.data.objects.new('Model', me_model)
ob_camera = bpy.data.objects.new('Camera', cam_camera)

# ---- transforms, parenting, visibility, modifiers, constraints
ob_model.location = (0.0, 0.0, 0.0)
ob_model.rotation_euler = (4.712, -0.0, 0.0)
ob_model.lineart.crease_threshold = 0.0
ob_camera.location = (7.481, -6.508, 5.344)
ob_camera.rotation_euler = (1.109, 0.01082, 0.8149)
ob_camera.lock_rotations_4d = False
ob_camera.empty_display_type = 'ARROWS'
ob_camera.color = (0.0, 0.0, 0.0, 0.0)
ob_camera.display_type = 'WIRE'
ob_camera.lineart.crease_threshold = 0.0

# ---- collection membership
col_collection_1.objects.link(ob_model)
col_collection_1.objects.link(ob_camera)

# ---- scene / render settings (as saved in the file)
scene.camera = ob_camera
scene.frame_start = 1; scene.frame_end = 250; scene.frame_set(1)
scene.render.engine = 'BLENDER_EEVEE_NEXT'
scene.render.resolution_percentage = 50
scene.render.dither_intensity = 0.0
scene.cycles.use_denoising = False
scene.cycles.samples = 10
scene.cycles.sampling_pattern = 'TABULATED_SOBOL'
scene.cycles.light_sampling_threshold = 0.0
scene.cycles.use_adaptive_sampling = False
scene.cycles.use_light_tree = False
scene.cycles.blur_glossy = 0.0
scene.cycles.pixel_filter_type = 'GAUSSIAN'
scene.cycles.sample_clamp_indirect = 0.0
scene.view_settings.view_transform = 'Raw'
bpy.context.view_layer.update()

# ---- added for rendering (the .blend has no usable light): sun
light_auto_sun = bpy.data.lights.new('AutoSun', 'SUN')
light_auto_sun.energy = 3.0
light_auto_sun.angle = 0.0523599
ob_auto_sun = bpy.data.objects.new('AutoSun', light_auto_sun)
scene.collection.objects.link(ob_auto_sun)
ob_auto_sun.rotation_euler = (0.872665, 0.174533, 0.523599)
bpy.context.view_layer.update()
